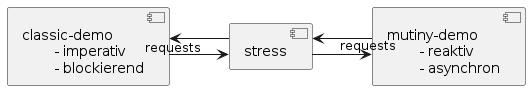

The diagram above was rendered by PlantUML. Its source (embedded in the PNG):
@startuml
left to right direction

skinparam linetype ortho

skinparam component<<current>> {
    BorderColor red
    BorderThickness 1
}

    component [classic-demo\n\t- imperativ\n\t- blockierend] as c

    component [mutiny-demo\n\t- reaktiv\n\t- asynchron] as mt

    component [stress] as st

st --> c: requests
c --> st

st --> mt: requests
mt --> st
@enduml